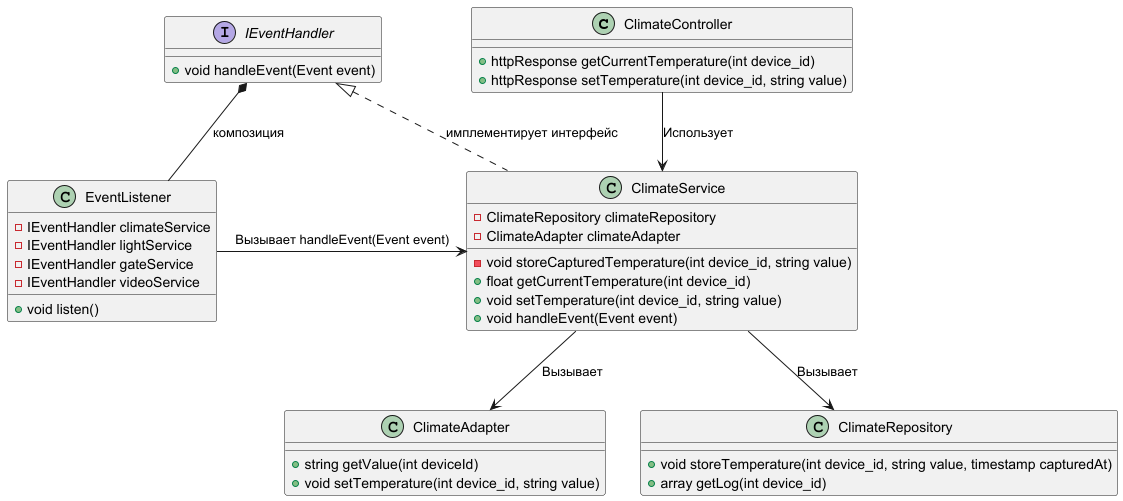

The diagram above was rendered by PlantUML. Its source (embedded in the PNG):
@startuml
'https://plantuml.com/class-diagram

class ClimateController {
    + httpResponse getCurrentTemperature(int device_id)
    + httpResponse setTemperature(int device_id, string value)
}

interface IEventHandler {
   + void handleEvent(Event event)
}

class ClimateService {
    - ClimateRepository climateRepository
    - ClimateAdapter climateAdapter

    - void storeCapturedTemperature(int device_id, string value)
    + float getCurrentTemperature(int device_id)
    + void setTemperature(int device_id, string value)
    + void handleEvent(Event event)
}
ClimateController --> ClimateService: Использует
IEventHandler <|.. ClimateService: имплементирует интерфейс

class ClimateAdapter {
   + string getValue(int deviceId)
   + void setTemperature(int device_id, string value)
}
ClimateService --> ClimateAdapter: Вызывает

class EventListener {
   - IEventHandler climateService
   - IEventHandler lightService
   - IEventHandler gateService
   - IEventHandler videoService
   + void listen()
}
EventListener -> ClimateService: "Вызывает handleEvent(Event event)"
IEventHandler *-- EventListener: композиция

class ClimateRepository {
    + void storeTemperature(int device_id, string value, timestamp capturedAt)
    + array getLog(int device_id)
}
ClimateService --> ClimateRepository: Вызывает

@enduml